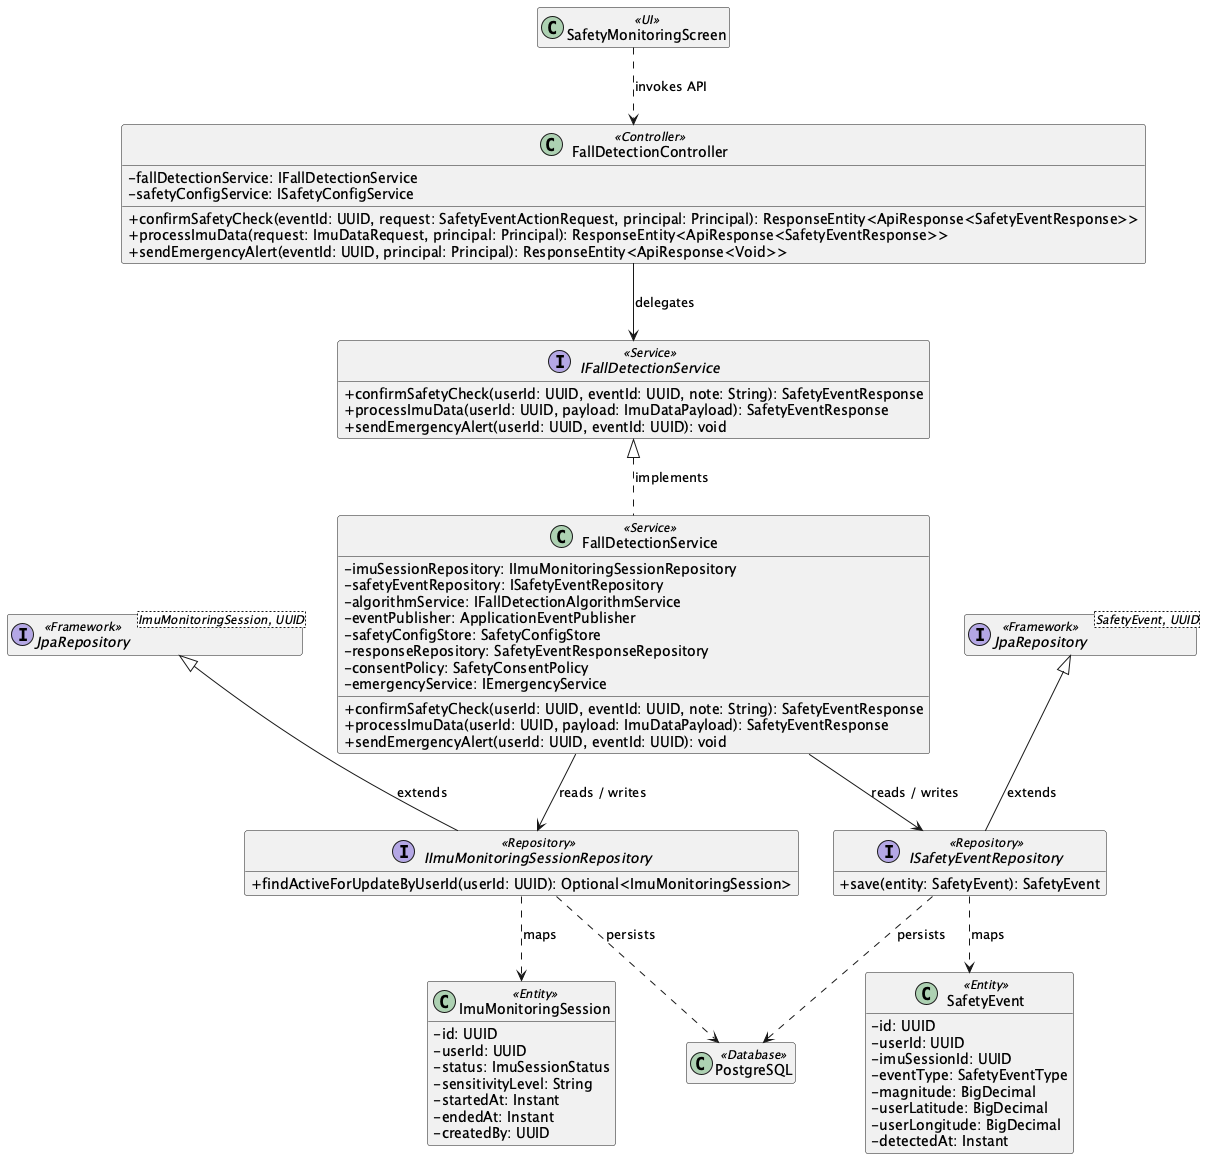

The diagram above was rendered by PlantUML. Its source (embedded in the PNG):
@startuml
skinparam classAttributeIconSize 0
hide empty members

class "SafetyMonitoringScreen" as UISafetyMonitoringScreen <<UI>>
class "FallDetectionController" as ControllerFallDetectionController <<Controller>> {
  - fallDetectionService: IFallDetectionService
  - safetyConfigService: ISafetyConfigService
  + confirmSafetyCheck(eventId: UUID, request: SafetyEventActionRequest, principal: Principal): ResponseEntity<ApiResponse<SafetyEventResponse>>
  + processImuData(request: ImuDataRequest, principal: Principal): ResponseEntity<ApiResponse<SafetyEventResponse>>
  + sendEmergencyAlert(eventId: UUID, principal: Principal): ResponseEntity<ApiResponse<Void>>
}
interface "IFallDetectionService" as ServiceContractIFallDetectionService <<Service>> {
  + confirmSafetyCheck(userId: UUID, eventId: UUID, note: String): SafetyEventResponse
  + processImuData(userId: UUID, payload: ImuDataPayload): SafetyEventResponse
  + sendEmergencyAlert(userId: UUID, eventId: UUID): void
}
class "FallDetectionService" as ServiceFallDetectionService <<Service>> {
  - imuSessionRepository: IImuMonitoringSessionRepository
  - safetyEventRepository: ISafetyEventRepository
  - algorithmService: IFallDetectionAlgorithmService
  - eventPublisher: ApplicationEventPublisher
  - safetyConfigStore: SafetyConfigStore
  - responseRepository: SafetyEventResponseRepository
  - consentPolicy: SafetyConsentPolicy
  - emergencyService: IEmergencyService
  + confirmSafetyCheck(userId: UUID, eventId: UUID, note: String): SafetyEventResponse
  + processImuData(userId: UUID, payload: ImuDataPayload): SafetyEventResponse
  + sendEmergencyAlert(userId: UUID, eventId: UUID): void
}
ServiceContractIFallDetectionService <|.. ServiceFallDetectionService : implements
interface "IImuMonitoringSessionRepository" as RepositoryIImuMonitoringSessionRepository <<Repository>> {
  + findActiveForUpdateByUserId(userId: UUID): Optional<ImuMonitoringSession>
}
class "ImuMonitoringSession" as EntityImuMonitoringSession <<Entity>> {
  - id: UUID
  - userId: UUID
  - status: ImuSessionStatus
  - sensitivityLevel: String
  - startedAt: Instant
  - endedAt: Instant
  - createdBy: UUID
}
interface "JpaRepository<ImuMonitoringSession, UUID>" as RepositoryBaseIImuMonitoringSessionRepository <<Framework>>
RepositoryBaseIImuMonitoringSessionRepository <|-- RepositoryIImuMonitoringSessionRepository : extends
interface "ISafetyEventRepository" as RepositoryISafetyEventRepository <<Repository>> {
  + save(entity: SafetyEvent): SafetyEvent
}
class "SafetyEvent" as EntitySafetyEvent <<Entity>> {
  - id: UUID
  - userId: UUID
  - imuSessionId: UUID
  - eventType: SafetyEventType
  - magnitude: BigDecimal
  - userLatitude: BigDecimal
  - userLongitude: BigDecimal
  - detectedAt: Instant
}
interface "JpaRepository<SafetyEvent, UUID>" as RepositoryBaseISafetyEventRepository <<Framework>>
RepositoryBaseISafetyEventRepository <|-- RepositoryISafetyEventRepository : extends
class "PostgreSQL" as DB <<Database>>
UISafetyMonitoringScreen ..> ControllerFallDetectionController : invokes API
ControllerFallDetectionController --> ServiceContractIFallDetectionService : delegates
ServiceFallDetectionService --> RepositoryIImuMonitoringSessionRepository : reads / writes
ServiceFallDetectionService --> RepositoryISafetyEventRepository : reads / writes
RepositoryIImuMonitoringSessionRepository ..> EntityImuMonitoringSession : maps
RepositoryISafetyEventRepository ..> EntitySafetyEvent : maps
RepositoryIImuMonitoringSessionRepository ..> DB : persists
RepositoryISafetyEventRepository ..> DB : persists
@enduml